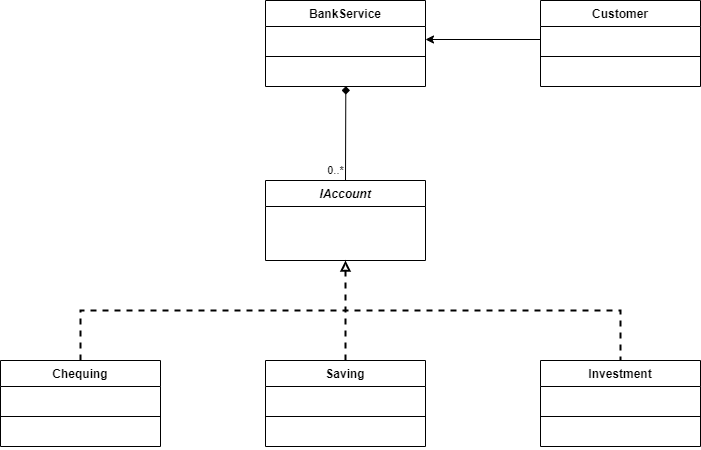

The diagram above was exported from draw.io. Its source (the exported page's mxGraphModel, read from the mxfile embedded in the PNG):
<mxGraphModel dx="1422" dy="794" grid="1" gridSize="10" guides="1" tooltips="1" connect="1" arrows="1" fold="1" page="1" pageScale="1" pageWidth="850" pageHeight="1100" math="0" shadow="0">
  <root>
    <mxCell id="0" />
    <mxCell id="1" parent="0" />
    <mxCell id="9UnFIsyOidhkFnjsVZD0-1" value="BankService" style="swimlane;fontStyle=1;align=center;verticalAlign=top;childLayout=stackLayout;horizontal=1;startSize=26;horizontalStack=0;resizeParent=1;resizeParentMax=0;resizeLast=0;collapsible=1;marginBottom=0;" vertex="1" parent="1">
      <mxGeometry x="345" y="110" width="160" height="86" as="geometry" />
    </mxCell>
    <mxCell id="9UnFIsyOidhkFnjsVZD0-2" value=" " style="text;strokeColor=none;fillColor=none;align=left;verticalAlign=top;spacingLeft=4;spacingRight=4;overflow=hidden;rotatable=0;points=[[0,0.5],[1,0.5]];portConstraint=eastwest;" vertex="1" parent="9UnFIsyOidhkFnjsVZD0-1">
      <mxGeometry y="26" width="160" height="26" as="geometry" />
    </mxCell>
    <mxCell id="9UnFIsyOidhkFnjsVZD0-3" value="" style="line;strokeWidth=1;fillColor=none;align=left;verticalAlign=middle;spacingTop=-1;spacingLeft=3;spacingRight=3;rotatable=0;labelPosition=right;points=[];portConstraint=eastwest;" vertex="1" parent="9UnFIsyOidhkFnjsVZD0-1">
      <mxGeometry y="52" width="160" height="8" as="geometry" />
    </mxCell>
    <mxCell id="9UnFIsyOidhkFnjsVZD0-4" value=" " style="text;strokeColor=none;fillColor=none;align=left;verticalAlign=top;spacingLeft=4;spacingRight=4;overflow=hidden;rotatable=0;points=[[0,0.5],[1,0.5]];portConstraint=eastwest;" vertex="1" parent="9UnFIsyOidhkFnjsVZD0-1">
      <mxGeometry y="60" width="160" height="26" as="geometry" />
    </mxCell>
    <mxCell id="9UnFIsyOidhkFnjsVZD0-5" value="Customer" style="swimlane;fontStyle=1;align=center;verticalAlign=top;childLayout=stackLayout;horizontal=1;startSize=26;horizontalStack=0;resizeParent=1;resizeParentMax=0;resizeLast=0;collapsible=1;marginBottom=0;" vertex="1" parent="1">
      <mxGeometry x="620" y="110" width="160" height="86" as="geometry" />
    </mxCell>
    <mxCell id="9UnFIsyOidhkFnjsVZD0-6" value=" " style="text;strokeColor=none;fillColor=none;align=left;verticalAlign=top;spacingLeft=4;spacingRight=4;overflow=hidden;rotatable=0;points=[[0,0.5],[1,0.5]];portConstraint=eastwest;" vertex="1" parent="9UnFIsyOidhkFnjsVZD0-5">
      <mxGeometry y="26" width="160" height="26" as="geometry" />
    </mxCell>
    <mxCell id="9UnFIsyOidhkFnjsVZD0-7" value="" style="line;strokeWidth=1;fillColor=none;align=left;verticalAlign=middle;spacingTop=-1;spacingLeft=3;spacingRight=3;rotatable=0;labelPosition=right;points=[];portConstraint=eastwest;" vertex="1" parent="9UnFIsyOidhkFnjsVZD0-5">
      <mxGeometry y="52" width="160" height="8" as="geometry" />
    </mxCell>
    <mxCell id="9UnFIsyOidhkFnjsVZD0-8" value=" " style="text;strokeColor=none;fillColor=none;align=left;verticalAlign=top;spacingLeft=4;spacingRight=4;overflow=hidden;rotatable=0;points=[[0,0.5],[1,0.5]];portConstraint=eastwest;" vertex="1" parent="9UnFIsyOidhkFnjsVZD0-5">
      <mxGeometry y="60" width="160" height="26" as="geometry" />
    </mxCell>
    <mxCell id="9UnFIsyOidhkFnjsVZD0-9" value="IAccount" style="swimlane;fontStyle=3;align=center;verticalAlign=top;childLayout=stackLayout;horizontal=1;startSize=26;horizontalStack=0;resizeParent=1;resizeParentMax=0;resizeLast=0;collapsible=1;marginBottom=0;" vertex="1" parent="1">
      <mxGeometry x="345" y="290" width="160" height="80" as="geometry" />
    </mxCell>
    <mxCell id="9UnFIsyOidhkFnjsVZD0-10" value=" " style="text;strokeColor=none;fillColor=none;align=left;verticalAlign=top;spacingLeft=4;spacingRight=4;overflow=hidden;rotatable=0;points=[[0,0.5],[1,0.5]];portConstraint=eastwest;" vertex="1" parent="9UnFIsyOidhkFnjsVZD0-9">
      <mxGeometry y="26" width="160" height="54" as="geometry" />
    </mxCell>
    <mxCell id="9UnFIsyOidhkFnjsVZD0-13" value="Saving" style="swimlane;fontStyle=1;align=center;verticalAlign=top;childLayout=stackLayout;horizontal=1;startSize=26;horizontalStack=0;resizeParent=1;resizeParentMax=0;resizeLast=0;collapsible=1;marginBottom=0;" vertex="1" parent="1">
      <mxGeometry x="345" y="470" width="160" height="86" as="geometry" />
    </mxCell>
    <mxCell id="9UnFIsyOidhkFnjsVZD0-14" value=" " style="text;strokeColor=none;fillColor=none;align=left;verticalAlign=top;spacingLeft=4;spacingRight=4;overflow=hidden;rotatable=0;points=[[0,0.5],[1,0.5]];portConstraint=eastwest;" vertex="1" parent="9UnFIsyOidhkFnjsVZD0-13">
      <mxGeometry y="26" width="160" height="26" as="geometry" />
    </mxCell>
    <mxCell id="9UnFIsyOidhkFnjsVZD0-15" value="" style="line;strokeWidth=1;fillColor=none;align=left;verticalAlign=middle;spacingTop=-1;spacingLeft=3;spacingRight=3;rotatable=0;labelPosition=right;points=[];portConstraint=eastwest;" vertex="1" parent="9UnFIsyOidhkFnjsVZD0-13">
      <mxGeometry y="52" width="160" height="8" as="geometry" />
    </mxCell>
    <mxCell id="9UnFIsyOidhkFnjsVZD0-16" value=" " style="text;strokeColor=none;fillColor=none;align=left;verticalAlign=top;spacingLeft=4;spacingRight=4;overflow=hidden;rotatable=0;points=[[0,0.5],[1,0.5]];portConstraint=eastwest;" vertex="1" parent="9UnFIsyOidhkFnjsVZD0-13">
      <mxGeometry y="60" width="160" height="26" as="geometry" />
    </mxCell>
    <mxCell id="9UnFIsyOidhkFnjsVZD0-17" value="Investment" style="swimlane;fontStyle=1;align=center;verticalAlign=top;childLayout=stackLayout;horizontal=1;startSize=26;horizontalStack=0;resizeParent=1;resizeParentMax=0;resizeLast=0;collapsible=1;marginBottom=0;" vertex="1" parent="1">
      <mxGeometry x="620" y="470" width="160" height="86" as="geometry" />
    </mxCell>
    <mxCell id="9UnFIsyOidhkFnjsVZD0-18" value=" " style="text;strokeColor=none;fillColor=none;align=left;verticalAlign=top;spacingLeft=4;spacingRight=4;overflow=hidden;rotatable=0;points=[[0,0.5],[1,0.5]];portConstraint=eastwest;" vertex="1" parent="9UnFIsyOidhkFnjsVZD0-17">
      <mxGeometry y="26" width="160" height="26" as="geometry" />
    </mxCell>
    <mxCell id="9UnFIsyOidhkFnjsVZD0-19" value="" style="line;strokeWidth=1;fillColor=none;align=left;verticalAlign=middle;spacingTop=-1;spacingLeft=3;spacingRight=3;rotatable=0;labelPosition=right;points=[];portConstraint=eastwest;" vertex="1" parent="9UnFIsyOidhkFnjsVZD0-17">
      <mxGeometry y="52" width="160" height="8" as="geometry" />
    </mxCell>
    <mxCell id="9UnFIsyOidhkFnjsVZD0-20" value=" " style="text;strokeColor=none;fillColor=none;align=left;verticalAlign=top;spacingLeft=4;spacingRight=4;overflow=hidden;rotatable=0;points=[[0,0.5],[1,0.5]];portConstraint=eastwest;" vertex="1" parent="9UnFIsyOidhkFnjsVZD0-17">
      <mxGeometry y="60" width="160" height="26" as="geometry" />
    </mxCell>
    <mxCell id="9UnFIsyOidhkFnjsVZD0-21" value="Chequing" style="swimlane;fontStyle=1;align=center;verticalAlign=top;childLayout=stackLayout;horizontal=1;startSize=26;horizontalStack=0;resizeParent=1;resizeParentMax=0;resizeLast=0;collapsible=1;marginBottom=0;" vertex="1" parent="1">
      <mxGeometry x="80" y="470" width="160" height="86" as="geometry" />
    </mxCell>
    <mxCell id="9UnFIsyOidhkFnjsVZD0-22" value=" " style="text;strokeColor=none;fillColor=none;align=left;verticalAlign=top;spacingLeft=4;spacingRight=4;overflow=hidden;rotatable=0;points=[[0,0.5],[1,0.5]];portConstraint=eastwest;" vertex="1" parent="9UnFIsyOidhkFnjsVZD0-21">
      <mxGeometry y="26" width="160" height="26" as="geometry" />
    </mxCell>
    <mxCell id="9UnFIsyOidhkFnjsVZD0-23" value="" style="line;strokeWidth=1;fillColor=none;align=left;verticalAlign=middle;spacingTop=-1;spacingLeft=3;spacingRight=3;rotatable=0;labelPosition=right;points=[];portConstraint=eastwest;" vertex="1" parent="9UnFIsyOidhkFnjsVZD0-21">
      <mxGeometry y="52" width="160" height="8" as="geometry" />
    </mxCell>
    <mxCell id="9UnFIsyOidhkFnjsVZD0-24" value=" " style="text;strokeColor=none;fillColor=none;align=left;verticalAlign=top;spacingLeft=4;spacingRight=4;overflow=hidden;rotatable=0;points=[[0,0.5],[1,0.5]];portConstraint=eastwest;" vertex="1" parent="9UnFIsyOidhkFnjsVZD0-21">
      <mxGeometry y="60" width="160" height="26" as="geometry" />
    </mxCell>
    <mxCell id="9UnFIsyOidhkFnjsVZD0-25" value="" style="endArrow=none;dashed=1;html=1;exitX=0.5;exitY=0;exitDx=0;exitDy=0;entryX=0.5;entryY=0;entryDx=0;entryDy=0;rounded=0;strokeWidth=2;" edge="1" parent="1" source="9UnFIsyOidhkFnjsVZD0-21" target="9UnFIsyOidhkFnjsVZD0-17">
      <mxGeometry width="50" height="50" relative="1" as="geometry">
        <mxPoint x="160" y="430" as="sourcePoint" />
        <mxPoint x="240" y="430" as="targetPoint" />
        <Array as="points">
          <mxPoint x="160" y="420" />
          <mxPoint x="700" y="420" />
        </Array>
      </mxGeometry>
    </mxCell>
    <mxCell id="9UnFIsyOidhkFnjsVZD0-27" value="" style="endArrow=block;dashed=1;html=1;exitX=0.5;exitY=0;exitDx=0;exitDy=0;entryX=0.5;entryY=1;entryDx=0;entryDy=0;endFill=0;strokeWidth=2;" edge="1" parent="1" source="9UnFIsyOidhkFnjsVZD0-13" target="9UnFIsyOidhkFnjsVZD0-9">
      <mxGeometry width="50" height="50" relative="1" as="geometry">
        <mxPoint x="410" y="420" as="sourcePoint" />
        <mxPoint x="460" y="370" as="targetPoint" />
      </mxGeometry>
    </mxCell>
    <mxCell id="9UnFIsyOidhkFnjsVZD0-30" value="" style="endArrow=diamond;html=1;exitX=0.5;exitY=0;exitDx=0;exitDy=0;entryX=0.502;entryY=0.988;entryDx=0;entryDy=0;entryPerimeter=0;endFill=1;" edge="1" parent="1" source="9UnFIsyOidhkFnjsVZD0-9" target="9UnFIsyOidhkFnjsVZD0-4">
      <mxGeometry width="50" height="50" relative="1" as="geometry">
        <mxPoint x="440" y="270" as="sourcePoint" />
        <mxPoint x="426" y="220" as="targetPoint" />
      </mxGeometry>
    </mxCell>
    <mxCell id="9UnFIsyOidhkFnjsVZD0-32" value="0..*" style="edgeLabel;html=1;align=center;verticalAlign=middle;resizable=0;points=[];" vertex="1" connectable="0" parent="9UnFIsyOidhkFnjsVZD0-30">
      <mxGeometry x="-0.6608" y="1" relative="1" as="geometry">
        <mxPoint x="-10" y="6" as="offset" />
      </mxGeometry>
    </mxCell>
    <mxCell id="9UnFIsyOidhkFnjsVZD0-31" value="" style="endArrow=classic;html=1;entryX=1;entryY=0.5;entryDx=0;entryDy=0;exitX=0;exitY=0.5;exitDx=0;exitDy=0;" edge="1" parent="1" source="9UnFIsyOidhkFnjsVZD0-6" target="9UnFIsyOidhkFnjsVZD0-2">
      <mxGeometry width="50" height="50" relative="1" as="geometry">
        <mxPoint x="540" y="210" as="sourcePoint" />
        <mxPoint x="590" y="160" as="targetPoint" />
      </mxGeometry>
    </mxCell>
  </root>
</mxGraphModel>